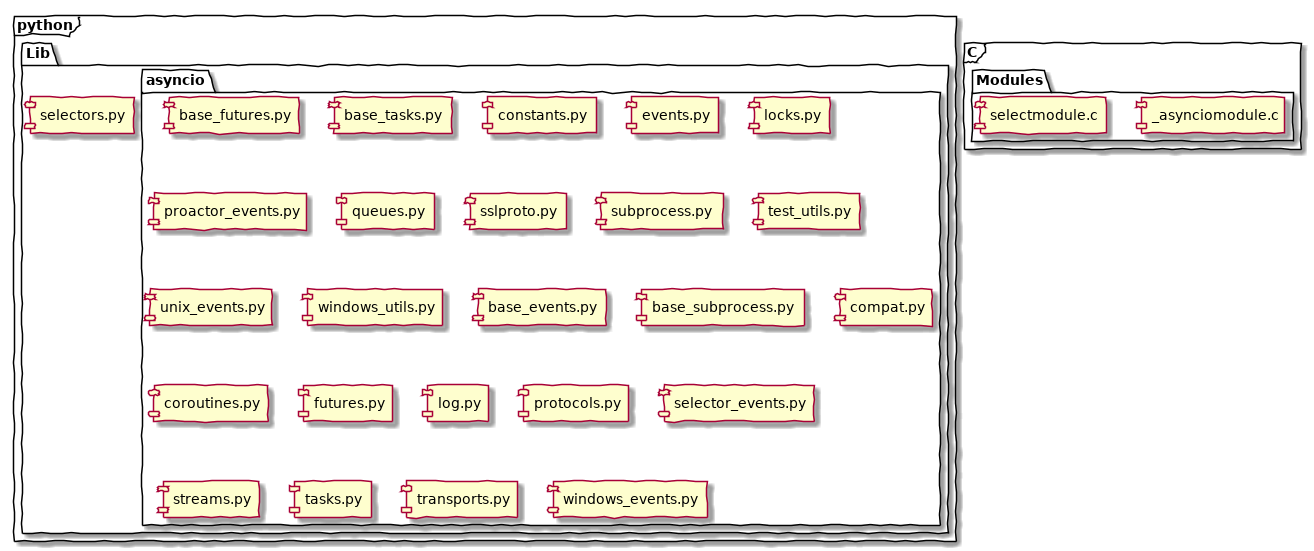

The diagram above was rendered by PlantUML. Its source (embedded in the PNG):
@startuml
skinparam backgroundColor transparent
skinparam handwritten true
frame C {
  folder Modules {
    [_asynciomodule.c]
    [selectmodule.c]
  }
}
frame python {
  folder Lib {
    [selectors.py]
    folder asyncio {
        [base_futures.py]
        [base_tasks.py]
        [constants.py]
        [events.py]
        [locks.py]
        [proactor_events.py]
        [queues.py]
        [sslproto.py]
        [subprocess.py]
        [test_utils.py]
        [unix_events.py]
        [windows_utils.py]
        [base_events.py]
        [base_subprocess.py]
        [compat.py]
        [coroutines.py]
        [futures.py]
        [log.py]
        [protocols.py]
        [selector_events.py]
        [streams.py]
        [tasks.py]
        [transports.py]
        [windows_events.py]
    }
  }
}
@enduml